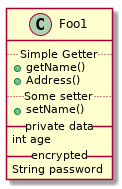

The diagram above was rendered by PlantUML. Its source (embedded in the PNG):
@startuml
class Foo1{
	.. Simple Getter ..
	+ getName()
	+ Address()
	
	.. Some setter ..
	+ setName()
	__ private data __
	int age
	__ encrypted __
	String password
}
@enduml